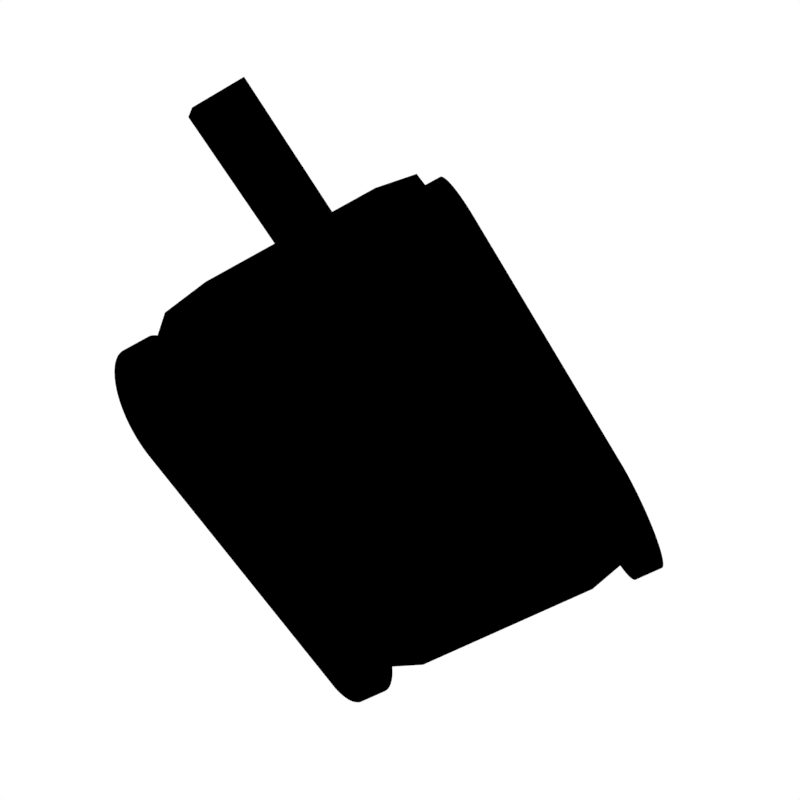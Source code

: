 # Source: playerBeta.blend  (saved by Blender 2.78.0; exported with 4.5.12 LTS)
import bpy
from mathutils import Matrix  # noqa: F401  (used for matrix-valued properties, if any)

bpy.ops.wm.read_factory_settings(use_empty=True)
scene = bpy.context.scene
scene.name = 'Scene'

# ---- collections
col_collection_1 = bpy.data.collections.new('Collection 1'); scene.collection.children.link(col_collection_1)

# ---- materials (node trees are filled in below, after node groups)
mat_material_tank_blenderrender = bpy.data.materials.new('Material-Tank-BlenderRender')
mat_material_tank_blenderrender.alpha_threshold = 0.0
mat_material_tank_blenderrender.use_transparent_shadow = False
mat_material_tank_blenderrender.diffuse_color = (0.09428, 0.07707, 0.5087, 1.0)
mat_material_tank_blenderrender.roughness = 0.5
mat_material_tank_blenderrender_001 = bpy.data.materials.new('Material-Tank-BlenderRender.001')
mat_material_tank_blenderrender_001.alpha_threshold = 0.0
mat_material_tank_blenderrender_001.use_transparent_shadow = False
mat_material_tank_blenderrender_001.diffuse_color = (0.5087, 0.01641, 0.009479, 1.0)
mat_material_tank_blenderrender_001.roughness = 0.5

# ---- material node trees
mat_material_tank_blenderrender.use_nodes = True; mat_material_tank_blenderrender.node_tree.nodes.clear()
_N = mat_material_tank_blenderrender.node_tree.nodes; _L = mat_material_tank_blenderrender.node_tree.links
n0 = _N.new('NodeUndefined'); n0.name = 'Output'; n0.location = (300, 300)
n0.inputs[1].default_value = 1.0
n1 = _N.new('NodeUndefined'); n1.name = 'Material'; n1.location = (58, 339)
n1.inputs[0].default_value = (0.09428, 0.07707, 0.5087, 1.0)
n1.inputs[1].default_value = (1.0, 1.0, 1.0, 1.0)
n1.inputs[2].default_value = 0.5
n1.inputs[3].default_value = (0.0, 0.0, 0.0)
_L.new(n1.outputs[0], n0.inputs[0])
mat_material_tank_blenderrender_001.use_nodes = True; mat_material_tank_blenderrender_001.node_tree.nodes.clear()
_N = mat_material_tank_blenderrender_001.node_tree.nodes; _L = mat_material_tank_blenderrender_001.node_tree.links
n0 = _N.new('NodeUndefined'); n0.name = 'Output'; n0.location = (300, 300)
n0.inputs[1].default_value = 1.0
n1 = _N.new('NodeUndefined'); n1.name = 'Material'; n1.location = (43, 339)
n1.inputs[0].default_value = (0.5087, 0.01641, 0.009479, 1.0)
n1.inputs[1].default_value = (1.0, 1.0, 1.0, 1.0)
n1.inputs[2].default_value = 0.5
n1.inputs[3].default_value = (0.0, 0.0, 0.0)
_L.new(n1.outputs[0], n0.inputs[0])

# ---- world
world_world_generic = bpy.data.worlds.new('World-Generic'); scene.world = world_world_generic
world_world_generic.use_nodes = True; world_world_generic.node_tree.nodes.clear()
_N = world_world_generic.node_tree.nodes; _L = world_world_generic.node_tree.links
n0 = _N.new('ShaderNodeTexSky'); n0.name = 'Sky Texture'; n0.location = (-220, 351)
n0.sky_type = 'PREETHAM'
n0.sun_direction = (0.8769, -0.2385, 0.4173)
n0.sun_elevation = 1.571
n1 = _N.new('ShaderNodeMapping'); n1.name = 'Mapping'; n1.location = (-595, 248)
n1.vector_type = 'TEXTURE'
n1.inputs[1].default_value = (0.0, 0.0, -0.5)
n2 = _N.new('ShaderNodeTexCoord'); n2.name = 'Texture Coordinate'; n2.location = (-833, 264)
n3 = _N.new('ShaderNodeSeparateXYZ'); n3.name = 'Separate XYZ'; n3.location = (-217, 41)
n4 = _N.new('ShaderNodeValToRGB'); n4.name = 'ColorRamp'; n4.location = (1, 84)
n4.width = 237
while len(n4.color_ramp.elements) > 1: n4.color_ramp.elements.remove(n4.color_ramp.elements[-1])
n4.color_ramp.elements[0].position = 0.3318; n4.color_ramp.elements[0].color = (0.0, 0.0, 0.0, 1.0)
_e = n4.color_ramp.elements.new(0.477); _e.color = (0.1495, 0.1163, 0.09333, 1.0)
_e = n4.color_ramp.elements.new(0.5726); _e.color = (0.1699, 0.1699, 0.1699, 1.0)
_e = n4.color_ramp.elements.new(1.0); _e.color = (1.0, 1.0, 1.0, 1.0)
n5 = _N.new('ShaderNodeBackground'); n5.name = 'Background'; n5.location = (330, 119)
n6 = _N.new('ShaderNodeOutputWorld'); n6.name = 'World Output'; n6.location = (598, 102)
_L.new(n5.outputs[0], n6.inputs[0])
_L.new(n2.outputs[0], n0.inputs[0])
_L.new(n2.outputs[0], n1.inputs[0])
_L.new(n1.outputs[0], n3.inputs[0])
_L.new(n3.outputs[2], n4.inputs[0])
_L.new(n4.outputs[0], n5.inputs[0])
n6.is_active_output = True
world_world_generic.color = (0.05088, 0.05088, 0.05088)
world_world_generic.use_sun_shadow = False
world_world_generic.sun_shadow_jitter_overblur = 0.0
world_world_generic.cycles.sampling_method = 'MANUAL'

# ---- cameras
cam_camera = bpy.data.cameras.new('Camera')
cam_camera.clip_end = 100.0
cam_camera.lens = 55.0
cam_camera.sensor_width = 32.0
cam_camera.sensor_height = 18.0
cam_camera.ortho_scale = 5.0
cam_camera.dof.focus_distance = 0.0
cam_camera.dof.aperture_fstop = 128.0

# ---- lights
light_lamp = bpy.data.lights.new('Lamp', 'SUN')
light_lamp.transmission_factor = 0.0
light_lamp.cutoff_distance = 30.0
light_lamp.angle = 0.1993
light_lamp.energy = 1.0
light_lamp.shadow_buffer_clip_start = 1.001
light_lamp.shadow_soft_size = 0.1
light_lamp.shadow_cascade_max_distance = 1000.0

# ---- meshes
me_cube = bpy.data.meshes.new('Cube')
me_cube.from_pydata([(1.0, 1.184, -0.2), (0.6836, 1.5, -0.2), (1.0, 1.5, -0.04179), (1.0, -1.5, -0.04179), (0.6836, -1.5, -0.2), (1.0, -1.184, -0.2), (-1.0, -1.5, -0.04179), (-1.0, -1.184, -0.2), (-0.6836, -1.5, -0.2), (-0.6836, 1.5, -0.2), (-1.0, 1.184, -0.2), (-1.0, 1.5, -0.04179), (0.6836, 1.5, 0.8), (1.0, 1.184, 0.8), (1.0, 1.5, 0.6418), (1.0, -1.5, 0.6418), (1.0, -1.184, 0.8), (0.6836, -1.5, 0.8), (-1.0, -1.5, 0.6418), (-0.6836, -1.5, 0.8), (-1.0, -1.184, 0.8), (-1.0, 1.184, 0.8), (-0.6836, 1.5, 0.8), (-1.0, 1.5, 0.6418), (1.0, 1.6, 4.371e-09), (1.2, 1.6, -4.371e-09), (1.0, 1.598, -0.04901), (1.2, 1.598, -0.04901), (1.0, 1.59, -0.09755), (1.2, 1.59, -0.09755), (1.0, 1.578, -0.1451), (1.2, 1.578, -0.1451), (1.0, 1.562, -0.1913), (1.2, 1.562, -0.1913), (1.0, 1.541, -0.2357), (1.2, 1.541, -0.2357), (1.0, 1.516, -0.2778), (1.2, 1.516, -0.2778), (1.0, 1.487, -0.3172), (1.2, 1.487, -0.3172), (1.0, 1.454, -0.3536), (1.2, 1.454, -0.3536), (1.0, 1.417, -0.3865), (1.2, 1.417, -0.3865), (1.0, 1.378, -0.4157), (1.2, 1.378, -0.4157), (1.0, 1.336, -0.441), (1.2, 1.336, -0.441), (1.0, 1.291, -0.4619), (1.2, 1.291, -0.4619), (1.0, 1.245, -0.4785), (1.2, 1.245, -0.4785), (1.0, 1.198, -0.4904), (1.2, 1.198, -0.4904), (1.0, 1.149, -0.4976), (1.2, 1.149, -0.4976), (1.0, 1.1, -0.5), (1.2, 1.1, -0.5), (1.0, -1.149, -0.4976), (1.2, -1.149, -0.4976), (1.0, -1.198, -0.4904), (1.2, -1.198, -0.4904), (1.0, -1.245, -0.4785), (1.2, -1.245, -0.4785), (1.0, -1.291, -0.4619), (1.2, -1.291, -0.4619), (1.0, -1.336, -0.441), (1.2, -1.336, -0.441), (1.0, -1.378, -0.4157), (1.2, -1.378, -0.4157), (1.0, -1.417, -0.3865), (1.2, -1.417, -0.3865), (1.0, -1.454, -0.3536), (1.2, -1.454, -0.3536), (1.0, -1.487, -0.3172), (1.2, -1.487, -0.3172), (1.0, -1.516, -0.2778), (1.2, -1.516, -0.2778), (1.0, -1.541, -0.2357), (1.2, -1.541, -0.2357), (1.0, -1.562, -0.1913), (1.2, -1.562, -0.1913), (1.0, -1.578, -0.1451), (1.2, -1.578, -0.1451), (1.0, -1.59, -0.09754), (1.2, -1.59, -0.09754), (1.0, -1.598, -0.04901), (1.2, -1.598, -0.04901), (1.0, -1.6, 4.057e-07), (1.2, -1.6, 3.97e-07), (1.0, -1.598, 0.04901), (1.2, -1.598, 0.04901), (1.0, -1.59, 0.09755), (1.2, -1.59, 0.09755), (1.0, -1.578, 0.1451), (1.2, -1.578, 0.1451), (1.0, -1.562, 0.1913), (1.2, -1.562, 0.1913), (1.0, -1.541, 0.2357), (1.2, -1.541, 0.2357), (1.0, -1.516, 0.2778), (1.2, -1.516, 0.2778), (1.0, -1.487, 0.3172), (1.2, -1.487, 0.3172), (1.0, -1.454, 0.3536), (1.2, -1.454, 0.3536), (1.0, -1.417, 0.3865), (1.2, -1.417, 0.3865), (1.0, -1.378, 0.4157), (1.2, -1.378, 0.4157), (1.0, -1.336, 0.441), (1.2, -1.336, 0.441), (1.0, -1.291, 0.4619), (1.2, -1.291, 0.4619), (1.0, -1.245, 0.4785), (1.2, -1.245, 0.4785), (1.0, -1.198, 0.4904), (1.2, -1.198, 0.4904), (1.0, -1.149, 0.4976), (1.2, -1.149, 0.4976), (1.0, 1.1, 0.5), (1.2, 1.1, 0.5), (1.0, 1.149, 0.4976), (1.2, 1.149, 0.4976), (1.0, 1.198, 0.4904), (1.2, 1.198, 0.4904), (1.0, 1.245, 0.4785), (1.2, 1.245, 0.4785), (1.0, 1.291, 0.4619), (1.2, 1.291, 0.4619), (1.0, 1.336, 0.441), (1.2, 1.336, 0.441), (1.0, 1.378, 0.4157), (1.2, 1.378, 0.4157), (1.0, 1.417, 0.3865), (1.2, 1.417, 0.3865), (1.0, 1.454, 0.3536), (1.2, 1.454, 0.3536), (1.0, 1.487, 0.3172), (1.2, 1.487, 0.3172), (1.0, 1.516, 0.2778), (1.2, 1.516, 0.2778), (1.0, 1.541, 0.2357), (1.2, 1.541, 0.2357), (1.0, 1.562, 0.1913), (1.2, 1.562, 0.1913), (1.0, 1.578, 0.1451), (1.2, 1.578, 0.1451), (1.0, 1.59, 0.09755), (1.2, 1.59, 0.09755), (1.0, 1.598, 0.04901), (1.2, 1.598, 0.04901), (-1.2, 1.6, 4.371e-09), (-1.2, 1.598, -0.04901), (-1.0, 1.598, -0.04901), (-1.0, 1.6, -4.371e-09), (-1.2, 1.59, -0.09755), (-1.0, 1.59, -0.09755), (-1.2, 1.578, -0.1451), (-1.0, 1.578, -0.1451), (-1.2, 1.562, -0.1913), (-1.0, 1.562, -0.1913), (-1.2, 1.541, -0.2357), (-1.0, 1.541, -0.2357), (-1.2, 1.516, -0.2778), (-1.0, 1.516, -0.2778), (-1.2, 1.487, -0.3172), (-1.0, 1.487, -0.3172), (-1.2, 1.454, -0.3536), (-1.0, 1.454, -0.3536), (-1.2, 1.417, -0.3865), (-1.0, 1.417, -0.3865), (-1.2, 1.378, -0.4157), (-1.0, 1.378, -0.4157), (-1.2, 1.336, -0.441), (-1.0, 1.336, -0.441), (-1.2, 1.291, -0.4619), (-1.0, 1.291, -0.4619), (-1.2, 1.245, -0.4785), (-1.0, 1.245, -0.4785), (-1.2, 1.198, -0.4904), (-1.0, 1.198, -0.4904), (-1.2, 1.149, -0.4976), (-1.0, 1.149, -0.4976), (-1.2, 1.1, -0.5), (-1.0, 1.1, -0.5), (-1.2, -1.149, -0.4976), (-1.0, -1.149, -0.4976), (-1.2, -1.198, -0.4904), (-1.0, -1.198, -0.4904), (-1.2, -1.245, -0.4785), (-1.0, -1.245, -0.4785), (-1.2, -1.291, -0.4619), (-1.0, -1.291, -0.4619), (-1.2, -1.336, -0.441), (-1.0, -1.336, -0.441), (-1.2, -1.378, -0.4157), (-1.0, -1.378, -0.4157), (-1.2, -1.417, -0.3865), (-1.0, -1.417, -0.3865), (-1.2, -1.454, -0.3536), (-1.0, -1.454, -0.3536), (-1.2, -1.487, -0.3172), (-1.0, -1.487, -0.3172), (-1.2, -1.516, -0.2778), (-1.0, -1.516, -0.2778), (-1.2, -1.541, -0.2357), (-1.0, -1.541, -0.2357), (-1.2, -1.562, -0.1913), (-1.0, -1.562, -0.1913), (-1.2, -1.578, -0.1451), (-1.0, -1.578, -0.1451), (-1.2, -1.59, -0.09754), (-1.0, -1.59, -0.09754), (-1.2, -1.598, -0.04901), (-1.0, -1.598, -0.04901), (-1.2, -1.6, 4.057e-07), (-1.0, -1.6, 3.97e-07), (-1.2, -1.598, 0.04901), (-1.0, -1.598, 0.04901), (-1.2, -1.59, 0.09755), (-1.0, -1.59, 0.09755), (-1.2, -1.578, 0.1451), (-1.0, -1.578, 0.1451), (-1.2, -1.562, 0.1913), (-1.0, -1.562, 0.1913), (-1.2, -1.541, 0.2357), (-1.0, -1.541, 0.2357), (-1.2, -1.516, 0.2778), (-1.0, -1.516, 0.2778), (-1.2, -1.487, 0.3172), (-1.0, -1.487, 0.3172), (-1.2, -1.454, 0.3536), (-1.0, -1.454, 0.3536), (-1.2, -1.417, 0.3865), (-1.0, -1.417, 0.3865), (-1.2, -1.378, 0.4157), (-1.0, -1.378, 0.4157), (-1.2, -1.336, 0.441), (-1.0, -1.336, 0.441), (-1.2, -1.291, 0.4619), (-1.0, -1.291, 0.4619), (-1.2, -1.245, 0.4785), (-1.0, -1.245, 0.4785), (-1.2, -1.198, 0.4904), (-1.0, -1.198, 0.4904), (-1.2, -1.149, 0.4976), (-1.0, -1.149, 0.4976), (-1.2, 1.1, 0.5), (-1.0, 1.1, 0.5), (-1.2, 1.149, 0.4976), (-1.0, 1.149, 0.4976), (-1.2, 1.198, 0.4904), (-1.0, 1.198, 0.4904), (-1.2, 1.245, 0.4785), (-1.0, 1.245, 0.4785), (-1.2, 1.291, 0.4619), (-1.0, 1.291, 0.4619), (-1.2, 1.336, 0.441), (-1.0, 1.336, 0.441), (-1.2, 1.378, 0.4157), (-1.0, 1.378, 0.4157), (-1.2, 1.417, 0.3865), (-1.0, 1.417, 0.3865), (-1.2, 1.454, 0.3536), (-1.0, 1.454, 0.3536), (-1.2, 1.487, 0.3172), (-1.0, 1.487, 0.3172), (-1.2, 1.516, 0.2778), (-1.0, 1.516, 0.2778), (-1.2, 1.541, 0.2357), (-1.0, 1.541, 0.2357), (-1.2, 1.562, 0.1913), (-1.0, 1.562, 0.1913), (-1.2, 1.578, 0.1451), (-1.0, 1.578, 0.1451), (-1.2, 1.59, 0.09755), (-1.0, 1.59, 0.09755), (-1.2, 1.598, 0.04901), (-1.0, 1.598, 0.04901)], [], [(12, 14, 2, 1, 9, 11, 23, 22), (1, 0, 5, 4, 8, 7, 10, 9), (7, 6, 18, 20, 21, 23, 11, 10), (13, 12, 22, 21, 20, 19, 17, 16), (4, 3, 15, 17, 19, 18, 6, 8), (0, 1, 2), (3, 4, 5), (6, 7, 8), (9, 10, 11), (12, 13, 14), (15, 16, 17), (18, 19, 20), (21, 22, 23), (0, 2, 14, 13, 16, 15, 3, 5), (24, 25, 27, 26), (26, 27, 29, 28), (28, 29, 31, 30), (30, 31, 33, 32), (32, 33, 35, 34), (34, 35, 37, 36), (36, 37, 39, 38), (38, 39, 41, 40), (40, 41, 43, 42), (42, 43, 45, 44), (44, 45, 47, 46), (46, 47, 49, 48), (48, 49, 51, 50), (50, 51, 53, 52), (52, 53, 55, 54), (54, 55, 57, 56), (56, 57, 59, 58), (58, 59, 61, 60), (60, 61, 63, 62), (62, 63, 65, 64), (64, 65, 67, 66), (66, 67, 69, 68), (68, 69, 71, 70), (70, 71, 73, 72), (72, 73, 75, 74), (74, 75, 77, 76), (76, 77, 79, 78), (78, 79, 81, 80), (80, 81, 83, 82), (82, 83, 85, 84), (84, 85, 87, 86), (86, 87, 89, 88), (88, 89, 91, 90), (90, 91, 93, 92), (92, 93, 95, 94), (94, 95, 97, 96), (96, 97, 99, 98), (98, 99, 101, 100), (100, 101, 103, 102), (102, 103, 105, 104), (104, 105, 107, 106), (106, 107, 109, 108), (108, 109, 111, 110), (110, 111, 113, 112), (112, 113, 115, 114), (114, 115, 117, 116), (116, 117, 119, 118), (118, 119, 121, 120), (120, 121, 123, 122), (122, 123, 125, 124), (124, 125, 127, 126), (126, 127, 129, 128), (128, 129, 131, 130), (130, 131, 133, 132), (132, 133, 135, 134), (134, 135, 137, 136), (136, 137, 139, 138), (138, 139, 141, 140), (140, 141, 143, 142), (142, 143, 145, 144), (144, 145, 147, 146), (146, 147, 149, 148), (27, 25, 151, 149, 147, 145, 143, 141, 139, 137, 135, 133, 131, 129, 127, 125, 123, 121, 119, 117, 115, 113, 111, 109, 107, 105, 103, 101, 99, 97, 95, 93, 91, 89, 87, 85, 83, 81, 79, 77, 75, 73, 71, 69, 67, 65, 63, 61, 59, 57, 55, 53, 51, 49, 47, 45, 43, 41, 39, 37, 35, 33, 31, 29), (148, 149, 151, 150), (150, 151, 25, 24), (24, 26, 28, 30, 32, 34, 36, 38, 40, 42, 44, 46, 48, 50, 52, 54, 56, 58, 60, 62, 64, 66, 68, 70, 72, 74, 76, 78, 80, 82, 84, 86, 88, 90, 92, 94, 96, 98, 100, 102, 104, 106, 108, 110, 112, 114, 116, 118, 120, 122, 124, 126, 128, 130, 132, 134, 136, 138, 140, 142, 144, 146, 148, 150), (152, 155, 154, 153), (153, 154, 157, 156), (156, 157, 159, 158), (158, 159, 161, 160), (160, 161, 163, 162), (162, 163, 165, 164), (164, 165, 167, 166), (166, 167, 169, 168), (168, 169, 171, 170), (170, 171, 173, 172), (172, 173, 175, 174), (174, 175, 177, 176), (176, 177, 179, 178), (178, 179, 181, 180), (180, 181, 183, 182), (182, 183, 185, 184), (184, 185, 187, 186), (186, 187, 189, 188), (188, 189, 191, 190), (190, 191, 193, 192), (192, 193, 195, 194), (194, 195, 197, 196), (196, 197, 199, 198), (198, 199, 201, 200), (200, 201, 203, 202), (202, 203, 205, 204), (204, 205, 207, 206), (206, 207, 209, 208), (208, 209, 211, 210), (210, 211, 213, 212), (212, 213, 215, 214), (214, 215, 217, 216), (216, 217, 219, 218), (218, 219, 221, 220), (220, 221, 223, 222), (222, 223, 225, 224), (224, 225, 227, 226), (226, 227, 229, 228), (228, 229, 231, 230), (230, 231, 233, 232), (232, 233, 235, 234), (234, 235, 237, 236), (236, 237, 239, 238), (238, 239, 241, 240), (240, 241, 243, 242), (242, 243, 245, 244), (244, 245, 247, 246), (246, 247, 249, 248), (248, 249, 251, 250), (250, 251, 253, 252), (252, 253, 255, 254), (254, 255, 257, 256), (256, 257, 259, 258), (258, 259, 261, 260), (260, 261, 263, 262), (262, 263, 265, 264), (264, 265, 267, 266), (266, 267, 269, 268), (268, 269, 271, 270), (270, 271, 273, 272), (272, 273, 275, 274), (274, 275, 277, 276), (154, 155, 279, 277, 275, 273, 271, 269, 267, 265, 263, 261, 259, 257, 255, 253, 251, 249, 247, 245, 243, 241, 239, 237, 235, 233, 231, 229, 227, 225, 223, 221, 219, 217, 215, 213, 211, 209, 207, 205, 203, 201, 199, 197, 195, 193, 191, 189, 187, 185, 183, 181, 179, 177, 175, 173, 171, 169, 167, 165, 163, 161, 159, 157), (276, 277, 279, 278), (278, 279, 155, 152), (152, 153, 156, 158, 160, 162, 164, 166, 168, 170, 172, 174, 176, 178, 180, 182, 184, 186, 188, 190, 192, 194, 196, 198, 200, 202, 204, 206, 208, 210, 212, 214, 216, 218, 220, 222, 224, 226, 228, 230, 232, 234, 236, 238, 240, 242, 244, 246, 248, 250, 252, 254, 256, 258, 260, 262, 264, 266, 268, 270, 272, 274, 276, 278)])
me_cube.materials.append(mat_material_tank_blenderrender)
me_cube.use_remesh_preserve_volume = False
me_cube.use_remesh_preserve_attributes = False
me_cube.use_mirror_vertex_groups = False
me_cube.update()
me_cube_002 = bpy.data.meshes.new('Cube.002')
me_cube_002.from_pydata([(0.6311, -0.8478, 0.0), (0.6311, -0.8478, 0.6), (0.6311, 0.8478, 0.0), (0.6311, 0.8478, 0.6), (-0.6311, -0.8478, 0.0), (-0.6311, -0.8478, 0.6), (-0.6311, 0.8478, 0.0), (-0.6311, 0.8478, 0.6), (0.2107, 0.8478, 0.4002), (0.2107, 0.8478, 0.1998), (-0.2107, 0.8478, 0.1998), (-0.2107, 0.8478, 0.4002), (0.2107, 2.472, 0.4002), (0.2107, 2.472, 0.1998), (-0.2107, 2.472, 0.1998), (-0.2107, 2.472, 0.4002)], [], [(0, 1, 3, 2), (3, 7, 11, 8), (6, 7, 5, 4), (4, 5, 1, 0), (2, 6, 4, 0), (7, 3, 1, 5), (8, 11, 15, 12), (2, 3, 8, 9), (7, 6, 10, 11), (6, 2, 9, 10), (13, 12, 15, 14), (9, 8, 12, 13), (11, 10, 14, 15), (10, 9, 13, 14)])
me_cube_002.materials.append(mat_material_tank_blenderrender_001)
me_cube_002.use_remesh_preserve_volume = False
me_cube_002.use_remesh_preserve_attributes = False
me_cube_002.use_mirror_vertex_groups = False
me_cube_002.update()

# ---- curves / text
cu_nurbscircle = bpy.data.curves.new('NurbsCircle', 'CURVE')
cu_nurbscircle.dimensions = '3D'
_sp = cu_nurbscircle.splines.new('NURBS'); _sp.points.add(7)
_sp.points.foreach_set('co', [0.0, -10.0, 0.0, 1.0, -10.0, -10.0, 0.0, 0.3536, -10.0, 0.0, 0.0, 1.0, -10.0, 10.0, 0.0, 0.3536, 0.0, 10.0, 0.0, 1.0, 10.0, 10.0, 0.0, 0.3536, 10.0, 0.0, 0.0, 1.0, 10.0, -10.0, 0.0, 0.3536])
_sp.order_v = 0
_sp.use_cyclic_u = True
cu_nurbscircle.use_path = True
cu_nurbscircle.use_path_clamp = True
cu_nurbscircle.bevel_resolution = 0
cu_nurbscircle.fill_mode = 'HALF'

# ---- objects
ob_camera_track = bpy.data.objects.new('Camera-Track', cu_nurbscircle)
ob_camera = bpy.data.objects.new('Camera', cam_camera)
ob_camera_focus = bpy.data.objects.new('Camera-Focus', None)
ob_tank_base = bpy.data.objects.new('Tank-Base', me_cube)
ob_lamp = bpy.data.objects.new('Lamp', light_lamp)
ob_tank_turret = bpy.data.objects.new('Tank-Turret', me_cube_002)

# ---- transforms, parenting, visibility, modifiers, constraints
ob_camera_track.location = (0.0, 0.0, 0.0)
ob_camera_track.rotation_euler = (1.571, 0.0, 1.571)
ob_camera_track.lineart.crease_threshold = 0.0
ob_camera.location = (0.0, 0.0, 0.0)
ob_camera.rotation_euler = (1.571, 1.576, -1.564)
ob_camera.lock_rotations_4d = False
ob_camera.empty_display_type = 'ARROWS'
ob_camera.color = (0.0, 0.0, 0.0, 0.0)
ob_camera.display_type = 'WIRE'
ob_camera.lineart.crease_threshold = 0.0
_c = ob_camera.constraints.new('FOLLOW_PATH'); _c.name = 'Follow Path'
_c.active = False
_c.target = ob_camera_track
_c.offset = 20.91
_c.use_curve_follow = True
_c = ob_camera.constraints.new('DAMPED_TRACK'); _c.name = 'Damped Track'
_c.active = False
_c.target = ob_camera_track
_c.track_axis = 'TRACK_NEGATIVE_Z'
ob_camera_focus.location = (0.0, 0.0, 0.0)
ob_camera_focus.lineart.crease_threshold = 0.0
ob_tank_base.location = (0.0, 0.0, -0.8)
ob_tank_base.rotation_euler = (0.0, 0.0, 5.76)
ob_tank_base.lock_rotations_4d = False
ob_tank_base.empty_display_type = 'ARROWS'
ob_tank_base.lineart.crease_threshold = 0.0
ob_lamp.location = (0.6538, -2.155, 4.071)
ob_lamp.rotation_euler = (0.6503, 0.05522, 1.866)
ob_lamp.lock_rotations_4d = False
ob_lamp.empty_display_type = 'ARROWS'
ob_lamp.color = (0.0, 0.0, 0.0, 0.0)
ob_lamp.hide_viewport = True
ob_lamp.lineart.crease_threshold = 0.0
_c = ob_lamp.constraints.new('TRACK_TO'); _c.name = 'Track To'
_c.target = ob_tank_base
ob_tank_turret.parent = ob_tank_base
ob_tank_turret.matrix_parent_inverse = Matrix(((1.0, 0.0, 0.0, -0.03381), (0.0, 1.0, 0.0, 0.2112), (0.0, 0.0, 1.0, 0.0), (0.0, 0.0, 0.0, 1.0)))
ob_tank_turret.location = (0.0, -0.1926, 0.8)
ob_tank_turret.lineart.crease_threshold = 0.0

# ---- collection membership
col_collection_1.objects.link(ob_camera_track)
col_collection_1.objects.link(ob_camera)
col_collection_1.objects.link(ob_camera_focus)
col_collection_1.objects.link(ob_tank_base)
col_collection_1.objects.link(ob_lamp)
col_collection_1.objects.link(ob_tank_turret)

# ---- scene / render settings (as saved in the file)
scene.camera = ob_camera
scene.frame_start = 0; scene.frame_end = 155; scene.frame_set(32)
scene.render.engine = 'BLENDER_EEVEE_NEXT'
scene.render.resolution_x = 128
scene.render.resolution_y = 128
scene.render.fps = 2
scene.render.dither_intensity = 0.0
scene.render.film_transparent = True
scene.cycles.use_denoising = False
scene.cycles.samples = 128
scene.cycles.sampling_pattern = 'TABULATED_SOBOL'
scene.cycles.light_sampling_threshold = 0.0
scene.cycles.use_adaptive_sampling = False
scene.cycles.use_light_tree = False
scene.cycles.blur_glossy = 0.0
scene.cycles.sample_clamp_indirect = 0.0
scene.view_settings.view_transform = 'Standard'
bpy.context.view_layer.update()
